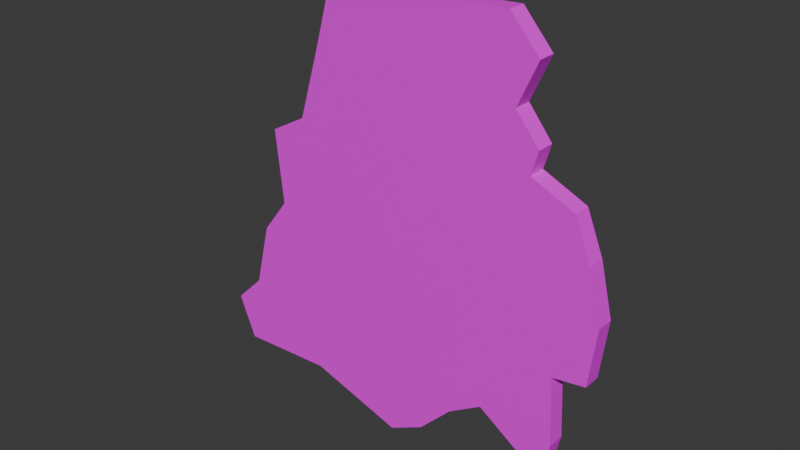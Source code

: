 # Source: tree.blend  (saved by Blender 4.5.90; exported with 4.5.12 LTS)
import bpy
from mathutils import Matrix  # noqa: F401  (used for matrix-valued properties, if any)

bpy.ops.wm.read_factory_settings(use_empty=True)
scene = bpy.context.scene
scene.name = 'Scene'

# ---- images (referenced by path relative to the original .blend; pixels are not part of the script)
import os
ASSET_DIR = os.environ.get("B2B_ASSET_DIR", "")  # directory of the original .blend (textures are referenced by path, not embedded)
HERE = os.path.dirname(os.path.abspath(__file__))  # packed textures are extracted next to this script under _unpacked/

def load_image(name, relpath, width, height, colorspace="sRGB"):
    """Load a texture the original file referenced (path relative to the .blend, or extracted next to this script)."""
    p = next((c for c in (os.path.join(HERE, relpath), os.path.join(ASSET_DIR, relpath)) if relpath and os.path.exists(c)), "")
    if p:
        img = bpy.data.images.load(p, check_existing=True)
        img.name = name
    else:  # same state as the original file: an image datablock whose file is absent (Cycles renders it pink)
        img = bpy.data.images.new(name, width, height)
        img.source = "FILE"
        img.filepath = "//" + (relpath or name)
    img.colorspace_settings.name = colorspace
    return img
img_tree_png = load_image('tree.png', 'tree.png', 1024, 1024, 'sRGB')
img_pap_png = load_image('pap.png', 'pap.png', 1024, 1024, 'sRGB')

# ---- materials (node trees are filled in below, after node groups)
mat_material_001 = bpy.data.materials.new('Material.001')
mat_material_002 = bpy.data.materials.new('Material.002')

# ---- material node trees
mat_material_001.use_nodes = True; mat_material_001.node_tree.nodes.clear()
_N = mat_material_001.node_tree.nodes; _L = mat_material_001.node_tree.links
n0 = _N.new('ShaderNodeBsdfPrincipled'); n0.name = 'Principled BSDF'; n0.location = (-200, 100)
n1 = _N.new('ShaderNodeOutputMaterial'); n1.name = 'Material Output'; n1.location = (200, 100)
n2 = _N.new('ShaderNodeTexImage'); n2.name = 'Image Texture'; n2.location = (-490, 80)
n2.image = img_tree_png
_L.new(n0.outputs[0], n1.inputs[0])
_L.new(n2.outputs[0], n0.inputs[0])
n1.is_active_output = True
mat_material_002.use_nodes = True; mat_material_002.node_tree.nodes.clear()
_N = mat_material_002.node_tree.nodes; _L = mat_material_002.node_tree.links
n0 = _N.new('ShaderNodeBsdfPrincipled'); n0.name = 'Principled BSDF'; n0.location = (-200, 100)
n1 = _N.new('ShaderNodeOutputMaterial'); n1.name = 'Material Output'; n1.location = (200, 100)
n2 = _N.new('ShaderNodeTexImage'); n2.name = 'Image Texture'; n2.location = (-490, 80)
n2.image = img_pap_png
_L.new(n0.outputs[0], n1.inputs[0])
_L.new(n2.outputs[0], n0.inputs[0])
n1.is_active_output = True

# ---- world
world_world = bpy.data.worlds.new('World'); scene.world = world_world
world_world.use_nodes = True; world_world.node_tree.nodes.clear()
_N = world_world.node_tree.nodes; _L = world_world.node_tree.links
n0 = _N.new('ShaderNodeOutputWorld'); n0.name = 'World Output'; n0.location = (200, 100)
n1 = _N.new('ShaderNodeBackground'); n1.name = 'Background'; n1.location = (-200, 100)
n1.inputs[0].default_value = (0.05088, 0.05088, 0.05088, 1.0)
_L.new(n1.outputs[0], n0.inputs[0])
n0.is_active_output = True
world_world.color = (0.05088, 0.05088, 0.05088)
world_world.sun_shadow_jitter_overblur = 0.0

# ---- meshes
me_plane = bpy.data.meshes.new('Plane')
me_plane.from_pydata([(-1.678, -0.8278, -1.206e-08), (-0.267, -1.303, -2.742e-08), (-0.9102, -1.092, -2.061e-08), (-1.56, -1.119, -2.118e-08), (-1.475, -0.6261, -5.836e-09), (-1.363, -0.1795, 8.062e-09), (-1.179, 0.06348, 1.558e-08), (-1.232, 0.5691, 3.138e-08), (-0.9825, 0.7071, 3.559e-08), (-0.8446, 1.16, 4.968e-08), (-0.7264, 1.574, 6.255e-08), (0.07483, 1.653, 6.47e-08), (0.5148, 1.672, 6.515e-08), (0.7118, 1.449, 5.81e-08), (0.5805, 1.16, 4.913e-08), (0.7381, 0.9632, 4.292e-08), (0.6921, 0.8056, 3.801e-08), (0.9811, 0.6742, 3.38e-08), (1.093, 0.3984, 2.515e-08), (1.178, 0.05034, 1.425e-08), (1.132, -0.3437, 1.965e-09), (0.9089, -0.3765, 1.027e-09), (0.9351, -0.8494, -1.374e-08), (0.876, -1.112, -2.192e-08), (0.4295, -0.8034, -1.211e-08), (0.1996, -0.9479, -1.653e-08), (-0.02368, -1.178, -2.362e-08), (-0.267, -1.303, -0.1215), (-0.9102, -1.092, -0.1215), (-1.56, -1.119, -0.1215), (-1.678, -0.8278, -0.1215), (-1.475, -0.6261, -0.1215), (-1.363, -0.1795, -0.1215), (-1.179, 0.06348, -0.1215), (-1.232, 0.5691, -0.1215), (-0.9825, 0.7071, -0.1215), (-0.8446, 1.16, -0.1215), (-0.7264, 1.574, -0.1215), (0.07483, 1.653, -0.1215), (0.5148, 1.672, -0.1215), (0.7118, 1.449, -0.1215), (0.5805, 1.16, -0.1215), (0.7381, 0.9632, -0.1215), (0.6921, 0.8056, -0.1215), (0.9811, 0.6742, -0.1215), (1.093, 0.3984, -0.1215), (1.178, 0.05034, -0.1215), (1.132, -0.3437, -0.1215), (0.9089, -0.3765, -0.1215), (0.9351, -0.8494, -0.1215), (0.876, -1.112, -0.1215), (0.4295, -0.8034, -0.1215), (0.1996, -0.9479, -0.1215), (-0.02368, -1.178, -0.1215)], [], [(0, 4, 5, 6, 7, 8, 9, 10, 11, 12, 13, 14, 15, 16, 17, 18, 19, 20, 21, 22, 23, 24, 25, 26, 1, 2, 3), (30, 29, 28, 27, 53, 52, 51, 50, 49, 48, 47, 46, 45, 44, 43, 42, 41, 40, 39, 38, 37, 36, 35, 34, 33, 32, 31), (22, 21, 48, 49), (15, 14, 41, 42), (8, 7, 34, 35), (23, 22, 49, 50), (2, 1, 27, 28), (16, 15, 42, 43), (9, 8, 35, 36), (24, 23, 50, 51), (3, 2, 28, 29), (17, 16, 43, 44), (10, 9, 36, 37), (25, 24, 51, 52), (0, 3, 29, 30), (18, 17, 44, 45), (11, 10, 37, 38), (26, 25, 52, 53), (4, 0, 30, 31), (19, 18, 45, 46), (12, 11, 38, 39), (1, 26, 53, 27), (5, 4, 31, 32), (20, 19, 46, 47), (13, 12, 39, 40), (6, 5, 32, 33), (21, 20, 47, 48), (14, 13, 40, 41), (7, 6, 33, 34)])
me_plane.polygons.foreach_set('material_index', [0, 1, 0, 0, 0, 0, 0, 0, 0, 0, 0, 0, 0, 0, 0, 0, 0, 0, 0, 0, 0, 0, 0, 0, 0, 0, 0, 0, 0])
_uv = me_plane.uv_layers.new(name='UVMap')
_uv.uv.foreach_set('vector', [0.006421, 0.3511, 0.06419, 0.3941, 0.09594, 0.4893, 0.1482, 0.5412, 0.1333, 0.649, 0.2043, 0.6784, 0.2435, 0.7751, 0.2771, 0.8633, 0.5049, 0.8801, 0.6301, 0.8843, 0.6861, 0.8367, 0.6487, 0.7751, 0.6936, 0.7331, 0.6805, 0.6994, 0.7627, 0.6714, 0.7944, 0.6126, 0.8187, 0.5384, 0.8056, 0.4543, 0.7421, 0.4473, 0.7496, 0.3465, 0.7328, 0.2904, 0.6058, 0.3563, 0.5404, 0.3255, 0.4769, 0.2764, 0.4077, 0.2498, 0.2248, 0.2946, 0.03991, 0.289, -1.761, -0.5891, -1.582, -0.921, -0.5923, -0.891, 0.3867, -1.131, 0.7571, -0.9885, 1.097, -0.7261, 1.447, -0.5612, 2.126, -0.9135, 2.216, -0.6136, 2.176, -0.07387, 2.516, -0.03639, 2.586, 0.4134, 2.456, 0.8107, 2.286, 1.126, 1.847, 1.276, 1.917, 1.455, 1.677, 1.68, 1.877, 2.01, 1.577, 2.265, 0.907, 2.243, -0.3125, 2.153, -0.4924, 1.68, -0.7023, 1.163, -1.082, 1.006, -1.002, 0.4284, -1.282, 0.151, -1.452, -0.3587, 0.7496, 0.3465, 0.7421, 0.4473, 0.7421, 0.4473, 0.7496, 0.3465, 0.6936, 0.7331, 0.6487, 0.7751, 0.6487, 0.7751, 0.6936, 0.7331, 0.2043, 0.6784, 0.1333, 0.649, 0.1333, 0.649, 0.2043, 0.6784, 0.7328, 0.2904, 0.7496, 0.3465, 0.7496, 0.3465, 0.7328, 0.2904, 0.2248, 0.2946, 0.4077, 0.2498, 0.4077, 0.2498, 0.2248, 0.2946, 0.6805, 0.6994, 0.6936, 0.7331, 0.6936, 0.7331, 0.6805, 0.6994, 0.2435, 0.7751, 0.2043, 0.6784, 0.2043, 0.6784, 0.2435, 0.7751, 0.6058, 0.3563, 0.7328, 0.2904, 0.7328, 0.2904, 0.6058, 0.3563, 0.03991, 0.289, 0.2248, 0.2946, 0.2248, 0.2946, 0.03991, 0.289, 0.7627, 0.6714, 0.6805, 0.6994, 0.6805, 0.6994, 0.7627, 0.6714, 0.2771, 0.8633, 0.2435, 0.7751, 0.2435, 0.7751, 0.2771, 0.8633, 0.5404, 0.3255, 0.6058, 0.3563, 0.6058, 0.3563, 0.5404, 0.3255, 0.006421, 0.3511, 0.03991, 0.289, 0.03991, 0.289, 0.006421, 0.3511, 0.7944, 0.6126, 0.7627, 0.6714, 0.7627, 0.6714, 0.7944, 0.6126, 0.5049, 0.8801, 0.2771, 0.8633, 0.2771, 0.8633, 0.5049, 0.8801, 0.4769, 0.2764, 0.5404, 0.3255, 0.5404, 0.3255, 0.4769, 0.2764, 0.06419, 0.3941, 0.006421, 0.3511, 0.006421, 0.3511, 0.06419, 0.3941, 0.8187, 0.5384, 0.7944, 0.6126, 0.7944, 0.6126, 0.8187, 0.5384, 0.6301, 0.8843, 0.5049, 0.8801, 0.5049, 0.8801, 0.6301, 0.8843, 0.4077, 0.2498, 0.4769, 0.2764, 0.4769, 0.2764, 0.4077, 0.2498, 0.09594, 0.4893, 0.06419, 0.3941, 0.06419, 0.3941, 0.09594, 0.4893, 0.8056, 0.4543, 0.8187, 0.5384, 0.8187, 0.5384, 0.8056, 0.4543, 0.6861, 0.8367, 0.6301, 0.8843, 0.6301, 0.8843, 0.6861, 0.8367, 0.1482, 0.5412, 0.09594, 0.4893, 0.09594, 0.4893, 0.1482, 0.5412, 0.7421, 0.4473, 0.8056, 0.4543, 0.8056, 0.4543, 0.7421, 0.4473, 0.6487, 0.7751, 0.6861, 0.8367, 0.6861, 0.8367, 0.6487, 0.7751, 0.1333, 0.649, 0.1482, 0.5412, 0.1482, 0.5412, 0.1333, 0.649])
me_plane.materials.append(mat_material_001)
me_plane.materials.append(mat_material_002)
me_plane.update()

# ---- objects
ob_plane = bpy.data.objects.new('Plane', me_plane)

# ---- transforms, parenting, visibility, modifiers, constraints
ob_plane.location = (-0.1089, -3.55e-07, 2.642)
ob_plane.rotation_euler = (1.571, -0.0, 0.0)

# ---- collection membership
scene.collection.objects.link(ob_plane)

# ---- scene / render settings (as saved in the file)
scene.frame_start = 1; scene.frame_end = 250; scene.frame_set(1)
scene.render.engine = 'BLENDER_EEVEE_NEXT'
bpy.context.view_layer.update()

# ---- added for rendering (the .blend has no active camera and no usable light): camera, sun
cam_auto = bpy.data.cameras.new('AutoCamera')
cam_auto.lens = 50.0
cam_auto.sensor_width = 36.0
cam_auto.clip_end = 1000.0
ob_auto_camera = bpy.data.objects.new('AutoCamera', cam_auto)
scene.collection.objects.link(ob_auto_camera)
ob_auto_camera.location = (3.45845, -4.52015, 5.88069)
ob_auto_camera.rotation_euler = (1.09748, -7.21219e-08, 0.694738)
scene.camera = ob_auto_camera
light_auto_sun = bpy.data.lights.new('AutoSun', 'SUN')
light_auto_sun.energy = 3.0
light_auto_sun.angle = 0.0523599
ob_auto_sun = bpy.data.objects.new('AutoSun', light_auto_sun)
scene.collection.objects.link(ob_auto_sun)
ob_auto_sun.rotation_euler = (0.872665, 0.174533, 0.523599)
bpy.context.view_layer.update()

